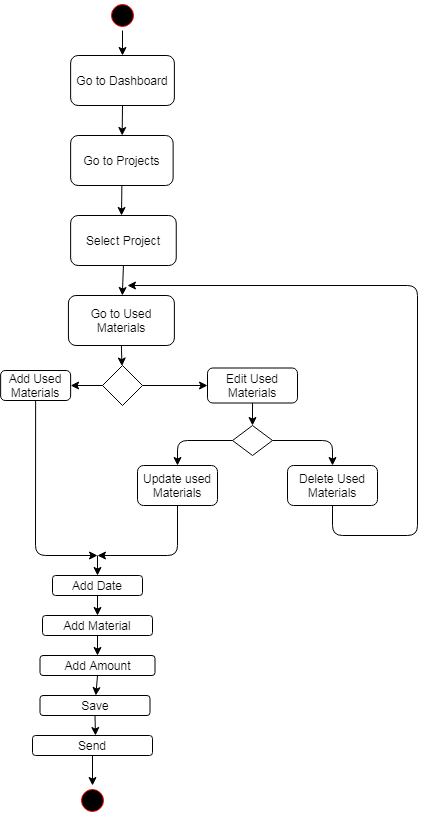

The diagram above was exported from draw.io. Its source (the exported page's mxGraphModel, read from the mxfile embedded in the PNG):
<mxGraphModel dx="942" dy="565" grid="1" gridSize="10" guides="1" tooltips="1" connect="1" arrows="1" fold="1" page="1" pageScale="1" pageWidth="1100" pageHeight="850" background="#ffffff" math="0" shadow="0">
  <root>
    <mxCell id="0" />
    <mxCell id="1" parent="0" />
    <mxCell id="382b91b5511bd0f7-1" value="" style="ellipse;html=1;shape=startState;fillColor=#000000;strokeColor=#ff0000;rounded=1;shadow=0;comic=0;labelBackgroundColor=none;fontFamily=Verdana;fontSize=12;fontColor=#000000;align=center;direction=south;" parent="1" vertex="1">
      <mxGeometry x="130" y="135" width="30" height="30" as="geometry" />
    </mxCell>
    <mxCell id="Juq-3H_yv3Sodja8hlRB-1" value="" style="endArrow=classic;html=1;exitX=1;exitY=0.5;exitDx=0;exitDy=0;" edge="1" parent="1" source="382b91b5511bd0f7-1" target="Juq-3H_yv3Sodja8hlRB-2">
      <mxGeometry width="50" height="50" relative="1" as="geometry">
        <mxPoint x="460" y="420" as="sourcePoint" />
        <mxPoint x="145" y="200" as="targetPoint" />
      </mxGeometry>
    </mxCell>
    <mxCell id="Juq-3H_yv3Sodja8hlRB-2" value="Go to Dashboard" style="rounded=1;whiteSpace=wrap;html=1;" vertex="1" parent="1">
      <mxGeometry x="93.13" y="190" width="103.75" height="50" as="geometry" />
    </mxCell>
    <mxCell id="Juq-3H_yv3Sodja8hlRB-3" value="" style="endArrow=classic;html=1;exitX=0.5;exitY=1;exitDx=0;exitDy=0;" edge="1" parent="1" source="Juq-3H_yv3Sodja8hlRB-2" target="Juq-3H_yv3Sodja8hlRB-4">
      <mxGeometry width="50" height="50" relative="1" as="geometry">
        <mxPoint x="460" y="420" as="sourcePoint" />
        <mxPoint x="145" y="280" as="targetPoint" />
      </mxGeometry>
    </mxCell>
    <mxCell id="Juq-3H_yv3Sodja8hlRB-4" value="Go to Projects" style="rounded=1;whiteSpace=wrap;html=1;" vertex="1" parent="1">
      <mxGeometry x="93.13" y="270" width="102.5" height="50" as="geometry" />
    </mxCell>
    <mxCell id="Juq-3H_yv3Sodja8hlRB-5" value="" style="endArrow=classic;html=1;exitX=0.5;exitY=1;exitDx=0;exitDy=0;" edge="1" parent="1" source="Juq-3H_yv3Sodja8hlRB-4">
      <mxGeometry width="50" height="50" relative="1" as="geometry">
        <mxPoint x="460" y="420" as="sourcePoint" />
        <mxPoint x="144" y="350" as="targetPoint" />
      </mxGeometry>
    </mxCell>
    <mxCell id="Juq-3H_yv3Sodja8hlRB-6" value="Select Project" style="rounded=1;whiteSpace=wrap;html=1;" vertex="1" parent="1">
      <mxGeometry x="93.13" y="350" width="105.63" height="50" as="geometry" />
    </mxCell>
    <mxCell id="Juq-3H_yv3Sodja8hlRB-7" value="" style="endArrow=classic;html=1;exitX=0.5;exitY=1;exitDx=0;exitDy=0;" edge="1" parent="1" source="Juq-3H_yv3Sodja8hlRB-6" target="Juq-3H_yv3Sodja8hlRB-8">
      <mxGeometry width="50" height="50" relative="1" as="geometry">
        <mxPoint x="460" y="420" as="sourcePoint" />
        <mxPoint x="146" y="430" as="targetPoint" />
      </mxGeometry>
    </mxCell>
    <mxCell id="Juq-3H_yv3Sodja8hlRB-8" value="Go to Used Materials" style="rounded=1;whiteSpace=wrap;html=1;" vertex="1" parent="1">
      <mxGeometry x="90.93" y="430" width="105.95" height="50" as="geometry" />
    </mxCell>
    <mxCell id="Juq-3H_yv3Sodja8hlRB-9" value="" style="endArrow=classic;html=1;exitX=0.5;exitY=1;exitDx=0;exitDy=0;" edge="1" parent="1" source="Juq-3H_yv3Sodja8hlRB-8" target="Juq-3H_yv3Sodja8hlRB-10">
      <mxGeometry width="50" height="50" relative="1" as="geometry">
        <mxPoint x="460" y="420" as="sourcePoint" />
        <mxPoint x="144" y="510" as="targetPoint" />
      </mxGeometry>
    </mxCell>
    <mxCell id="Juq-3H_yv3Sodja8hlRB-10" value="" style="rhombus;whiteSpace=wrap;html=1;" vertex="1" parent="1">
      <mxGeometry x="125" y="500" width="40" height="40" as="geometry" />
    </mxCell>
    <mxCell id="Juq-3H_yv3Sodja8hlRB-11" value="" style="endArrow=classic;html=1;exitX=0;exitY=0.5;exitDx=0;exitDy=0;" edge="1" parent="1" source="Juq-3H_yv3Sodja8hlRB-10" target="Juq-3H_yv3Sodja8hlRB-12">
      <mxGeometry width="50" height="50" relative="1" as="geometry">
        <mxPoint x="460" y="420" as="sourcePoint" />
        <mxPoint x="90" y="520" as="targetPoint" />
      </mxGeometry>
    </mxCell>
    <mxCell id="Juq-3H_yv3Sodja8hlRB-12" value="Add Used Materials" style="rounded=1;whiteSpace=wrap;html=1;" vertex="1" parent="1">
      <mxGeometry x="23.130000000000003" y="505" width="70" height="30" as="geometry" />
    </mxCell>
    <mxCell id="Juq-3H_yv3Sodja8hlRB-13" value="" style="endArrow=classic;html=1;exitX=1;exitY=0.5;exitDx=0;exitDy=0;" edge="1" parent="1" source="Juq-3H_yv3Sodja8hlRB-10" target="Juq-3H_yv3Sodja8hlRB-14">
      <mxGeometry width="50" height="50" relative="1" as="geometry">
        <mxPoint x="460" y="420" as="sourcePoint" />
        <mxPoint x="220" y="520" as="targetPoint" />
      </mxGeometry>
    </mxCell>
    <mxCell id="Juq-3H_yv3Sodja8hlRB-14" value="Edit Used Materials" style="rounded=1;whiteSpace=wrap;html=1;" vertex="1" parent="1">
      <mxGeometry x="230" y="502.5" width="90" height="35" as="geometry" />
    </mxCell>
    <mxCell id="Juq-3H_yv3Sodja8hlRB-15" value="" style="endArrow=classic;html=1;exitX=0.5;exitY=1;exitDx=0;exitDy=0;entryX=0.5;entryY=0;entryDx=0;entryDy=0;" edge="1" parent="1" source="Juq-3H_yv3Sodja8hlRB-14" target="Juq-3H_yv3Sodja8hlRB-16">
      <mxGeometry width="50" height="50" relative="1" as="geometry">
        <mxPoint x="460" y="420" as="sourcePoint" />
        <mxPoint x="275" y="560" as="targetPoint" />
      </mxGeometry>
    </mxCell>
    <mxCell id="Juq-3H_yv3Sodja8hlRB-16" value="" style="rhombus;whiteSpace=wrap;html=1;" vertex="1" parent="1">
      <mxGeometry x="255" y="560" width="40" height="30" as="geometry" />
    </mxCell>
    <mxCell id="Juq-3H_yv3Sodja8hlRB-18" value="Update used Materials" style="rounded=1;whiteSpace=wrap;html=1;" vertex="1" parent="1">
      <mxGeometry x="160" y="600" width="80" height="40" as="geometry" />
    </mxCell>
    <mxCell id="Juq-3H_yv3Sodja8hlRB-19" value="" style="endArrow=classic;html=1;exitX=0;exitY=0.5;exitDx=0;exitDy=0;entryX=0.5;entryY=0;entryDx=0;entryDy=0;" edge="1" parent="1" source="Juq-3H_yv3Sodja8hlRB-16" target="Juq-3H_yv3Sodja8hlRB-18">
      <mxGeometry width="50" height="50" relative="1" as="geometry">
        <mxPoint x="460" y="420" as="sourcePoint" />
        <mxPoint x="180" y="590" as="targetPoint" />
        <Array as="points">
          <mxPoint x="200" y="575" />
        </Array>
      </mxGeometry>
    </mxCell>
    <mxCell id="Juq-3H_yv3Sodja8hlRB-20" value="" style="endArrow=classic;html=1;exitX=1;exitY=0.5;exitDx=0;exitDy=0;entryX=0.5;entryY=0;entryDx=0;entryDy=0;" edge="1" parent="1" source="Juq-3H_yv3Sodja8hlRB-16" target="Juq-3H_yv3Sodja8hlRB-21">
      <mxGeometry width="50" height="50" relative="1" as="geometry">
        <mxPoint x="460" y="420" as="sourcePoint" />
        <mxPoint x="370" y="600" as="targetPoint" />
        <Array as="points">
          <mxPoint x="355" y="575" />
        </Array>
      </mxGeometry>
    </mxCell>
    <mxCell id="Juq-3H_yv3Sodja8hlRB-21" value="Delete Used Materials" style="rounded=1;whiteSpace=wrap;html=1;" vertex="1" parent="1">
      <mxGeometry x="310" y="600" width="90" height="40" as="geometry" />
    </mxCell>
    <mxCell id="Juq-3H_yv3Sodja8hlRB-22" value="" style="endArrow=classic;html=1;exitX=0.5;exitY=1;exitDx=0;exitDy=0;" edge="1" parent="1" source="Juq-3H_yv3Sodja8hlRB-21">
      <mxGeometry width="50" height="50" relative="1" as="geometry">
        <mxPoint x="460" y="520" as="sourcePoint" />
        <mxPoint x="150" y="420" as="targetPoint" />
        <Array as="points">
          <mxPoint x="355" y="670" />
          <mxPoint x="440" y="670" />
          <mxPoint x="440" y="420" />
        </Array>
      </mxGeometry>
    </mxCell>
    <mxCell id="Juq-3H_yv3Sodja8hlRB-23" value="" style="endArrow=classic;html=1;exitX=0.5;exitY=1;exitDx=0;exitDy=0;" edge="1" parent="1" source="Juq-3H_yv3Sodja8hlRB-12">
      <mxGeometry width="50" height="50" relative="1" as="geometry">
        <mxPoint x="460" y="520" as="sourcePoint" />
        <mxPoint x="120" y="690" as="targetPoint" />
        <Array as="points">
          <mxPoint x="58" y="690" />
        </Array>
      </mxGeometry>
    </mxCell>
    <mxCell id="Juq-3H_yv3Sodja8hlRB-24" value="" style="endArrow=classic;html=1;exitX=0.5;exitY=1;exitDx=0;exitDy=0;" edge="1" parent="1" source="Juq-3H_yv3Sodja8hlRB-18">
      <mxGeometry width="50" height="50" relative="1" as="geometry">
        <mxPoint x="460" y="520" as="sourcePoint" />
        <mxPoint x="120" y="690" as="targetPoint" />
        <Array as="points">
          <mxPoint x="200" y="690" />
        </Array>
      </mxGeometry>
    </mxCell>
    <mxCell id="Juq-3H_yv3Sodja8hlRB-25" value="" style="endArrow=classic;html=1;" edge="1" parent="1">
      <mxGeometry width="50" height="50" relative="1" as="geometry">
        <mxPoint x="120" y="690" as="sourcePoint" />
        <mxPoint x="120" y="710" as="targetPoint" />
      </mxGeometry>
    </mxCell>
    <mxCell id="Juq-3H_yv3Sodja8hlRB-26" value="Add Date" style="rounded=1;whiteSpace=wrap;html=1;" vertex="1" parent="1">
      <mxGeometry x="75" y="710" width="90" height="20" as="geometry" />
    </mxCell>
    <mxCell id="Juq-3H_yv3Sodja8hlRB-27" value="" style="endArrow=classic;html=1;exitX=0.5;exitY=1;exitDx=0;exitDy=0;" edge="1" parent="1" source="Juq-3H_yv3Sodja8hlRB-26">
      <mxGeometry width="50" height="50" relative="1" as="geometry">
        <mxPoint x="130" y="750" as="sourcePoint" />
        <mxPoint x="120" y="750" as="targetPoint" />
      </mxGeometry>
    </mxCell>
    <mxCell id="Juq-3H_yv3Sodja8hlRB-28" value="Add Material" style="rounded=1;whiteSpace=wrap;html=1;" vertex="1" parent="1">
      <mxGeometry x="65" y="750" width="110" height="20" as="geometry" />
    </mxCell>
    <mxCell id="Juq-3H_yv3Sodja8hlRB-29" value="" style="endArrow=classic;html=1;exitX=0.5;exitY=1;exitDx=0;exitDy=0;" edge="1" parent="1" source="Juq-3H_yv3Sodja8hlRB-28" target="Juq-3H_yv3Sodja8hlRB-30">
      <mxGeometry width="50" height="50" relative="1" as="geometry">
        <mxPoint x="460" y="720" as="sourcePoint" />
        <mxPoint x="120" y="790" as="targetPoint" />
      </mxGeometry>
    </mxCell>
    <mxCell id="Juq-3H_yv3Sodja8hlRB-30" value="Add Amount" style="rounded=1;whiteSpace=wrap;html=1;" vertex="1" parent="1">
      <mxGeometry x="62.5" y="790" width="115" height="20" as="geometry" />
    </mxCell>
    <mxCell id="Juq-3H_yv3Sodja8hlRB-31" value="" style="endArrow=classic;html=1;exitX=0.5;exitY=1;exitDx=0;exitDy=0;" edge="1" parent="1" source="Juq-3H_yv3Sodja8hlRB-30" target="Juq-3H_yv3Sodja8hlRB-32">
      <mxGeometry width="50" height="50" relative="1" as="geometry">
        <mxPoint x="460" y="720" as="sourcePoint" />
        <mxPoint x="120" y="830" as="targetPoint" />
      </mxGeometry>
    </mxCell>
    <mxCell id="Juq-3H_yv3Sodja8hlRB-32" value="Save" style="rounded=1;whiteSpace=wrap;html=1;" vertex="1" parent="1">
      <mxGeometry x="62.5" y="830" width="110" height="20" as="geometry" />
    </mxCell>
    <mxCell id="Juq-3H_yv3Sodja8hlRB-33" value="" style="endArrow=classic;html=1;exitX=0.5;exitY=1;exitDx=0;exitDy=0;" edge="1" parent="1" source="Juq-3H_yv3Sodja8hlRB-32">
      <mxGeometry width="50" height="50" relative="1" as="geometry">
        <mxPoint x="210" y="870" as="sourcePoint" />
        <mxPoint x="118" y="870" as="targetPoint" />
      </mxGeometry>
    </mxCell>
    <mxCell id="Juq-3H_yv3Sodja8hlRB-34" value="Send" style="rounded=1;whiteSpace=wrap;html=1;" vertex="1" parent="1">
      <mxGeometry x="55" y="870" width="120" height="20" as="geometry" />
    </mxCell>
    <mxCell id="Juq-3H_yv3Sodja8hlRB-35" value="" style="endArrow=classic;html=1;exitX=0.5;exitY=1;exitDx=0;exitDy=0;" edge="1" parent="1" source="Juq-3H_yv3Sodja8hlRB-34">
      <mxGeometry width="50" height="50" relative="1" as="geometry">
        <mxPoint x="460" y="820" as="sourcePoint" />
        <mxPoint x="115" y="920" as="targetPoint" />
      </mxGeometry>
    </mxCell>
    <mxCell id="Juq-3H_yv3Sodja8hlRB-36" value="" style="ellipse;html=1;shape=startState;fillColor=#000000;strokeColor=#ff0000;rounded=1;shadow=0;comic=0;labelBackgroundColor=none;fontFamily=Verdana;fontSize=12;fontColor=#000000;align=center;direction=south;" vertex="1" parent="1">
      <mxGeometry x="100" y="920" width="30" height="30" as="geometry" />
    </mxCell>
  </root>
</mxGraphModel>